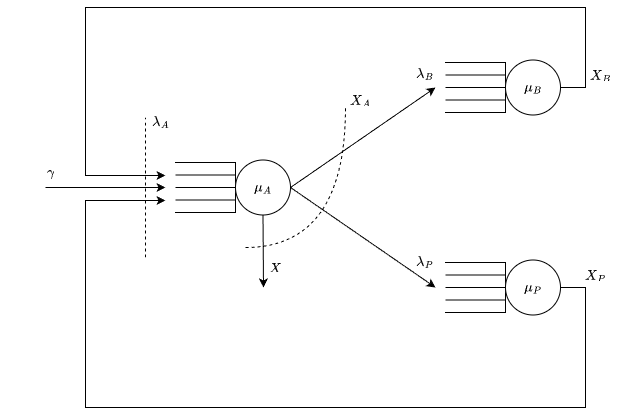

The diagram above was exported from draw.io. Its source (the exported page's mxGraphModel, read from the mxfile embedded in the PNG):
<mxGraphModel dx="1068" dy="943" grid="1" gridSize="10" guides="1" tooltips="1" connect="1" arrows="1" fold="1" page="1" pageScale="1" pageWidth="827" pageHeight="1169" background="#ffffff" math="1" shadow="0">
  <root>
    <mxCell id="0" />
    <mxCell id="1" parent="0" />
    <mxCell id="MDCz6z1aNeqBZ9v59Baj-1" value="" style="shape=partialRectangle;whiteSpace=wrap;html=1;bottom=1;right=1;left=1;top=0;fillColor=none;routingCenterX=-0.5;rotation=-90;" parent="1" vertex="1">
      <mxGeometry x="255" y="190" width="50" height="60" as="geometry" />
    </mxCell>
    <mxCell id="MDCz6z1aNeqBZ9v59Baj-2" value="" style="endArrow=none;html=1;rounded=0;exitX=0.75;exitY=0;exitDx=0;exitDy=0;entryX=0.75;entryY=1;entryDx=0;entryDy=0;" parent="1" source="MDCz6z1aNeqBZ9v59Baj-1" target="MDCz6z1aNeqBZ9v59Baj-1" edge="1">
      <mxGeometry width="50" height="50" relative="1" as="geometry">
        <mxPoint x="420" y="285" as="sourcePoint" />
        <mxPoint x="470" y="235" as="targetPoint" />
      </mxGeometry>
    </mxCell>
    <mxCell id="MDCz6z1aNeqBZ9v59Baj-3" value="" style="endArrow=none;html=1;rounded=0;exitX=0.5;exitY=0;exitDx=0;exitDy=0;entryX=0.5;entryY=1;entryDx=0;entryDy=0;" parent="1" source="MDCz6z1aNeqBZ9v59Baj-1" target="MDCz6z1aNeqBZ9v59Baj-1" edge="1">
      <mxGeometry width="50" height="50" relative="1" as="geometry">
        <mxPoint x="444" y="235" as="sourcePoint" />
        <mxPoint x="504" y="235" as="targetPoint" />
      </mxGeometry>
    </mxCell>
    <mxCell id="MDCz6z1aNeqBZ9v59Baj-4" value="" style="endArrow=none;html=1;rounded=0;exitX=0.25;exitY=0;exitDx=0;exitDy=0;entryX=0.25;entryY=1;entryDx=0;entryDy=0;" parent="1" source="MDCz6z1aNeqBZ9v59Baj-1" target="MDCz6z1aNeqBZ9v59Baj-1" edge="1">
      <mxGeometry width="50" height="50" relative="1" as="geometry">
        <mxPoint x="414" y="255" as="sourcePoint" />
        <mxPoint x="474" y="255" as="targetPoint" />
      </mxGeometry>
    </mxCell>
    <mxCell id="MDCz6z1aNeqBZ9v59Baj-6" value="$$\mu_A$$" style="ellipse;whiteSpace=wrap;html=1;aspect=fixed;" parent="1" vertex="1">
      <mxGeometry x="310" y="192.5" width="55" height="55" as="geometry" />
    </mxCell>
    <mxCell id="MDCz6z1aNeqBZ9v59Baj-7" value="" style="endArrow=classic;html=1;rounded=0;" parent="1" edge="1">
      <mxGeometry width="50" height="50" relative="1" as="geometry">
        <mxPoint x="120" y="220" as="sourcePoint" />
        <mxPoint x="240" y="220" as="targetPoint" />
      </mxGeometry>
    </mxCell>
    <mxCell id="MDCz6z1aNeqBZ9v59Baj-9" value="" style="shape=partialRectangle;whiteSpace=wrap;html=1;bottom=1;right=1;left=1;top=0;fillColor=none;routingCenterX=-0.5;rotation=-90;" parent="1" vertex="1">
      <mxGeometry x="525" y="90" width="50" height="60" as="geometry" />
    </mxCell>
    <mxCell id="MDCz6z1aNeqBZ9v59Baj-10" value="" style="endArrow=none;html=1;rounded=0;exitX=0.75;exitY=0;exitDx=0;exitDy=0;entryX=0.75;entryY=1;entryDx=0;entryDy=0;" parent="1" source="MDCz6z1aNeqBZ9v59Baj-9" target="MDCz6z1aNeqBZ9v59Baj-9" edge="1">
      <mxGeometry width="50" height="50" relative="1" as="geometry">
        <mxPoint x="690" y="185" as="sourcePoint" />
        <mxPoint x="740" y="135" as="targetPoint" />
      </mxGeometry>
    </mxCell>
    <mxCell id="MDCz6z1aNeqBZ9v59Baj-11" value="" style="endArrow=none;html=1;rounded=0;exitX=0.5;exitY=0;exitDx=0;exitDy=0;entryX=0.5;entryY=1;entryDx=0;entryDy=0;" parent="1" source="MDCz6z1aNeqBZ9v59Baj-9" target="MDCz6z1aNeqBZ9v59Baj-9" edge="1">
      <mxGeometry width="50" height="50" relative="1" as="geometry">
        <mxPoint x="714" y="135" as="sourcePoint" />
        <mxPoint x="774" y="135" as="targetPoint" />
      </mxGeometry>
    </mxCell>
    <mxCell id="MDCz6z1aNeqBZ9v59Baj-12" value="" style="endArrow=none;html=1;rounded=0;exitX=0.25;exitY=0;exitDx=0;exitDy=0;entryX=0.25;entryY=1;entryDx=0;entryDy=0;" parent="1" source="MDCz6z1aNeqBZ9v59Baj-9" target="MDCz6z1aNeqBZ9v59Baj-9" edge="1">
      <mxGeometry width="50" height="50" relative="1" as="geometry">
        <mxPoint x="684" y="155" as="sourcePoint" />
        <mxPoint x="744" y="155" as="targetPoint" />
      </mxGeometry>
    </mxCell>
    <mxCell id="MDCz6z1aNeqBZ9v59Baj-13" value="$$\mu_B$$" style="ellipse;whiteSpace=wrap;html=1;aspect=fixed;" parent="1" vertex="1">
      <mxGeometry x="580" y="92.5" width="55" height="55" as="geometry" />
    </mxCell>
    <mxCell id="MDCz6z1aNeqBZ9v59Baj-14" value="" style="shape=partialRectangle;whiteSpace=wrap;html=1;bottom=1;right=1;left=1;top=0;fillColor=none;routingCenterX=-0.5;rotation=-90;" parent="1" vertex="1">
      <mxGeometry x="525" y="290" width="50" height="60" as="geometry" />
    </mxCell>
    <mxCell id="MDCz6z1aNeqBZ9v59Baj-15" value="" style="endArrow=none;html=1;rounded=0;exitX=0.75;exitY=0;exitDx=0;exitDy=0;entryX=0.75;entryY=1;entryDx=0;entryDy=0;" parent="1" source="MDCz6z1aNeqBZ9v59Baj-14" target="MDCz6z1aNeqBZ9v59Baj-14" edge="1">
      <mxGeometry width="50" height="50" relative="1" as="geometry">
        <mxPoint x="690" y="385" as="sourcePoint" />
        <mxPoint x="740" y="335" as="targetPoint" />
      </mxGeometry>
    </mxCell>
    <mxCell id="MDCz6z1aNeqBZ9v59Baj-16" value="" style="endArrow=none;html=1;rounded=0;exitX=0.5;exitY=0;exitDx=0;exitDy=0;entryX=0.5;entryY=1;entryDx=0;entryDy=0;" parent="1" source="MDCz6z1aNeqBZ9v59Baj-14" target="MDCz6z1aNeqBZ9v59Baj-14" edge="1">
      <mxGeometry width="50" height="50" relative="1" as="geometry">
        <mxPoint x="714" y="335" as="sourcePoint" />
        <mxPoint x="774" y="335" as="targetPoint" />
      </mxGeometry>
    </mxCell>
    <mxCell id="MDCz6z1aNeqBZ9v59Baj-17" value="" style="endArrow=none;html=1;rounded=0;exitX=0.25;exitY=0;exitDx=0;exitDy=0;entryX=0.25;entryY=1;entryDx=0;entryDy=0;" parent="1" source="MDCz6z1aNeqBZ9v59Baj-14" target="MDCz6z1aNeqBZ9v59Baj-14" edge="1">
      <mxGeometry width="50" height="50" relative="1" as="geometry">
        <mxPoint x="684" y="355" as="sourcePoint" />
        <mxPoint x="744" y="355" as="targetPoint" />
      </mxGeometry>
    </mxCell>
    <mxCell id="MDCz6z1aNeqBZ9v59Baj-18" value="$$\mu_P$$" style="ellipse;whiteSpace=wrap;html=1;aspect=fixed;" parent="1" vertex="1">
      <mxGeometry x="580" y="292.5" width="55" height="55" as="geometry" />
    </mxCell>
    <mxCell id="MDCz6z1aNeqBZ9v59Baj-19" value="" style="endArrow=classic;html=1;rounded=0;exitX=1;exitY=0.5;exitDx=0;exitDy=0;" parent="1" source="MDCz6z1aNeqBZ9v59Baj-6" edge="1">
      <mxGeometry width="50" height="50" relative="1" as="geometry">
        <mxPoint x="530" y="270" as="sourcePoint" />
        <mxPoint x="510" y="120" as="targetPoint" />
      </mxGeometry>
    </mxCell>
    <mxCell id="MDCz6z1aNeqBZ9v59Baj-20" value="" style="endArrow=classic;html=1;rounded=0;exitX=1;exitY=0.5;exitDx=0;exitDy=0;" parent="1" edge="1">
      <mxGeometry width="50" height="50" relative="1" as="geometry">
        <mxPoint x="365" y="220" as="sourcePoint" />
        <mxPoint x="510" y="320" as="targetPoint" />
      </mxGeometry>
    </mxCell>
    <mxCell id="MDCz6z1aNeqBZ9v59Baj-21" value="" style="endArrow=classic;html=1;rounded=0;exitX=1;exitY=0.5;exitDx=0;exitDy=0;edgeStyle=orthogonalEdgeStyle;" parent="1" source="MDCz6z1aNeqBZ9v59Baj-13" edge="1">
      <mxGeometry width="50" height="50" relative="1" as="geometry">
        <mxPoint x="530" y="270" as="sourcePoint" />
        <mxPoint x="240" y="208" as="targetPoint" />
        <Array as="points">
          <mxPoint x="660" y="120" />
          <mxPoint x="660" y="40" />
          <mxPoint x="160" y="40" />
          <mxPoint x="160" y="208" />
        </Array>
      </mxGeometry>
    </mxCell>
    <mxCell id="MDCz6z1aNeqBZ9v59Baj-22" value="" style="endArrow=classic;html=1;rounded=0;exitX=1;exitY=0.5;exitDx=0;exitDy=0;edgeStyle=orthogonalEdgeStyle;" parent="1" source="MDCz6z1aNeqBZ9v59Baj-18" edge="1">
      <mxGeometry width="50" height="50" relative="1" as="geometry">
        <mxPoint x="400" y="240" as="sourcePoint" />
        <mxPoint x="240" y="233" as="targetPoint" />
        <Array as="points">
          <mxPoint x="660" y="320" />
          <mxPoint x="660" y="440" />
          <mxPoint x="160" y="440" />
          <mxPoint x="160" y="233" />
        </Array>
      </mxGeometry>
    </mxCell>
    <mxCell id="MDCz6z1aNeqBZ9v59Baj-23" value="" style="endArrow=classic;html=1;rounded=0;exitX=0.5;exitY=1;exitDx=0;exitDy=0;" parent="1" source="MDCz6z1aNeqBZ9v59Baj-6" edge="1">
      <mxGeometry width="50" height="50" relative="1" as="geometry">
        <mxPoint x="400" y="240" as="sourcePoint" />
        <mxPoint x="338" y="320" as="targetPoint" />
      </mxGeometry>
    </mxCell>
    <mxCell id="9" value="$$ \gamma $$" style="text;html=1;align=center;verticalAlign=middle;resizable=0;points=[];autosize=1;strokeColor=none;fillColor=none;" parent="1" vertex="1">
      <mxGeometry x="75" y="190" width="100" height="30" as="geometry" />
    </mxCell>
    <mxCell id="10" value="$$X_P$$" style="text;html=1;align=center;verticalAlign=middle;resizable=0;points=[];autosize=1;strokeColor=none;fillColor=none;" parent="1" vertex="1">
      <mxGeometry x="635" y="292.5" width="70" height="30" as="geometry" />
    </mxCell>
    <mxCell id="11" value="$$X_B$$" style="text;html=1;align=center;verticalAlign=middle;resizable=0;points=[];autosize=1;strokeColor=none;fillColor=none;" parent="1" vertex="1">
      <mxGeometry x="640" y="92.5" width="70" height="30" as="geometry" />
    </mxCell>
    <mxCell id="12" value="$$\lambda_A$$" style="text;html=1;align=center;verticalAlign=middle;resizable=0;points=[];autosize=1;strokeColor=none;fillColor=none;" parent="1" vertex="1">
      <mxGeometry x="180" y="140" width="110" height="30" as="geometry" />
    </mxCell>
    <mxCell id="13" value="" style="endArrow=none;dashed=1;html=1;" parent="1" edge="1">
      <mxGeometry width="50" height="50" relative="1" as="geometry">
        <mxPoint x="220" y="290" as="sourcePoint" />
        <mxPoint x="220" y="150" as="targetPoint" />
      </mxGeometry>
    </mxCell>
    <mxCell id="14" value="" style="endArrow=none;dashed=1;html=1;edgeStyle=orthogonalEdgeStyle;curved=1;" parent="1" edge="1">
      <mxGeometry width="50" height="50" relative="1" as="geometry">
        <mxPoint x="320" y="280" as="sourcePoint" />
        <mxPoint x="420" y="140" as="targetPoint" />
      </mxGeometry>
    </mxCell>
    <mxCell id="16" value="$$X_A$$" style="text;html=1;align=center;verticalAlign=middle;resizable=0;points=[];autosize=1;strokeColor=none;fillColor=none;" parent="1" vertex="1">
      <mxGeometry x="400" y="117.5" width="70" height="30" as="geometry" />
    </mxCell>
    <mxCell id="18" value="$$\lambda_P$$" style="text;html=1;align=center;verticalAlign=middle;resizable=0;points=[];autosize=1;strokeColor=none;fillColor=none;" parent="1" vertex="1">
      <mxGeometry x="444" y="280" width="110" height="30" as="geometry" />
    </mxCell>
    <mxCell id="19" value="$$\lambda_B$$" style="text;html=1;align=center;verticalAlign=middle;resizable=0;points=[];autosize=1;strokeColor=none;fillColor=none;" parent="1" vertex="1">
      <mxGeometry x="444" y="92" width="110" height="30" as="geometry" />
    </mxCell>
    <mxCell id="20" value="$$X$$" style="text;html=1;align=center;verticalAlign=middle;resizable=0;points=[];autosize=1;strokeColor=none;fillColor=none;" parent="1" vertex="1">
      <mxGeometry x="320" y="286" width="60" height="30" as="geometry" />
    </mxCell>
  </root>
</mxGraphModel>